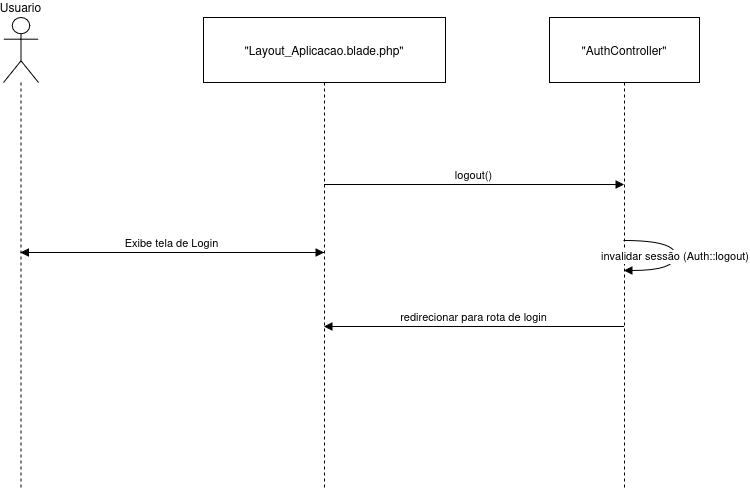

The diagram above was exported from draw.io. Its source (the exported page's mxGraphModel, read from the mxfile embedded in the PNG):
<mxGraphModel dx="806" dy="483" grid="1" gridSize="10" guides="1" tooltips="1" connect="1" arrows="1" fold="1" page="1" pageScale="1" pageWidth="827" pageHeight="1169" math="0" shadow="0">
  <root>
    <mxCell id="0" />
    <mxCell id="1" parent="0" />
    <mxCell id="inZLSGn3XOKfLibKQnqh-1" parent="1" style="shape=umlLifeline;perimeter=lifelinePerimeter;whiteSpace=wrap;container=1;dropTarget=0;collapsible=0;recursiveResize=0;outlineConnect=0;portConstraint=eastwest;newEdgeStyle={&quot;edgeStyle&quot;:&quot;elbowEdgeStyle&quot;,&quot;elbow&quot;:&quot;vertical&quot;,&quot;curved&quot;:0,&quot;rounded&quot;:0};participant=umlActor;verticalAlign=bottom;labelPosition=center;verticalLabelPosition=top;align=center;size=65;" value="Usuario" vertex="1">
      <mxGeometry height="470" width="35" x="20" y="290" as="geometry" />
    </mxCell>
    <mxCell id="inZLSGn3XOKfLibKQnqh-2" parent="1" style="shape=umlLifeline;perimeter=lifelinePerimeter;whiteSpace=wrap;container=1;dropTarget=0;collapsible=0;recursiveResize=0;outlineConnect=0;portConstraint=eastwest;newEdgeStyle={&quot;edgeStyle&quot;:&quot;elbowEdgeStyle&quot;,&quot;elbow&quot;:&quot;vertical&quot;,&quot;curved&quot;:0,&quot;rounded&quot;:0};size=65;" value="&quot;Layout_Aplicacao.blade.php&quot;" vertex="1">
      <mxGeometry height="470" width="242" x="220" y="290" as="geometry" />
    </mxCell>
    <mxCell id="inZLSGn3XOKfLibKQnqh-3" parent="1" style="shape=umlLifeline;perimeter=lifelinePerimeter;whiteSpace=wrap;container=1;dropTarget=0;collapsible=0;recursiveResize=0;outlineConnect=0;portConstraint=eastwest;newEdgeStyle={&quot;edgeStyle&quot;:&quot;elbowEdgeStyle&quot;,&quot;elbow&quot;:&quot;vertical&quot;,&quot;curved&quot;:0,&quot;rounded&quot;:0};size=65;" value="&quot;AuthController&quot;" vertex="1">
      <mxGeometry height="470" width="150" x="566" y="290" as="geometry" />
    </mxCell>
    <mxCell id="inZLSGn3XOKfLibKQnqh-4" edge="1" parent="1" source="inZLSGn3XOKfLibKQnqh-1" style="verticalAlign=bottom;edgeStyle=elbowEdgeStyle;elbow=vertical;curved=0;rounded=0;endArrow=block;" target="inZLSGn3XOKfLibKQnqh-2" value="Clica em &quot;Sair&quot;">
      <mxGeometry relative="1" as="geometry">
        <Array as="points">
          <mxPoint x="227" y="401" />
        </Array>
      </mxGeometry>
    </mxCell>
    <mxCell id="inZLSGn3XOKfLibKQnqh-5" edge="1" parent="1" source="inZLSGn3XOKfLibKQnqh-2" style="verticalAlign=bottom;edgeStyle=elbowEdgeStyle;elbow=vertical;curved=0;rounded=0;endArrow=block;" target="inZLSGn3XOKfLibKQnqh-3" value="logout()">
      <mxGeometry relative="1" as="geometry">
        <Array as="points">
          <mxPoint x="500" y="457" />
        </Array>
      </mxGeometry>
    </mxCell>
    <mxCell id="inZLSGn3XOKfLibKQnqh-6" edge="1" parent="1" source="inZLSGn3XOKfLibKQnqh-3" style="curved=1;endArrow=block;rounded=0;" target="inZLSGn3XOKfLibKQnqh-3" value="invalidar sessão (Auth::logout)">
      <mxGeometry relative="1" as="geometry">
        <Array as="points">
          <mxPoint x="692" y="513" />
          <mxPoint x="692" y="543" />
        </Array>
      </mxGeometry>
    </mxCell>
    <mxCell id="inZLSGn3XOKfLibKQnqh-7" edge="1" parent="1" source="inZLSGn3XOKfLibKQnqh-3" style="verticalAlign=bottom;edgeStyle=elbowEdgeStyle;elbow=vertical;curved=0;rounded=0;endArrow=block;" target="inZLSGn3XOKfLibKQnqh-2" value="redirecionar para rota de login">
      <mxGeometry relative="1" as="geometry">
        <Array as="points">
          <mxPoint x="503" y="599" />
        </Array>
      </mxGeometry>
    </mxCell>
    <mxCell id="inZLSGn3XOKfLibKQnqh-8" edge="1" parent="1" source="inZLSGn3XOKfLibKQnqh-2" style="verticalAlign=bottom;edgeStyle=elbowEdgeStyle;elbow=vertical;curved=0;rounded=0;endArrow=block;" target="inZLSGn3XOKfLibKQnqh-1" value="Exibe tela de Login">
      <mxGeometry relative="1" as="geometry">
        <Array as="points">
          <mxPoint x="230" y="655" />
        </Array>
      </mxGeometry>
    </mxCell>
  </root>
</mxGraphModel>